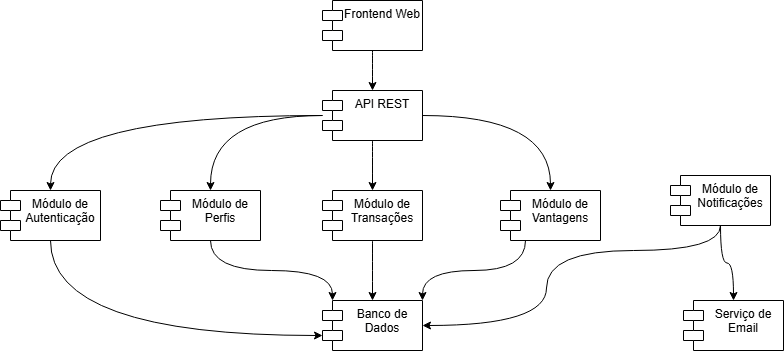

The diagram above was exported from draw.io. Its source (the exported page's mxGraphModel, read from the mxfile embedded in the PNG):
<mxGraphModel dx="1207" dy="789" grid="1" gridSize="10" guides="1" tooltips="1" connect="1" arrows="1" fold="1" page="1" pageScale="1" pageWidth="827" pageHeight="1169" math="0" shadow="0">
  <root>
    <mxCell id="0" />
    <mxCell id="1" parent="0" />
    <mxCell id="Lk-7Cm1_FcsgzJypIx5Y-30" style="edgeStyle=orthogonalEdgeStyle;rounded=0;orthogonalLoop=1;jettySize=auto;html=1;curved=1;" edge="1" parent="1" source="Lk-7Cm1_FcsgzJypIx5Y-21" target="Lk-7Cm1_FcsgzJypIx5Y-22">
      <mxGeometry relative="1" as="geometry" />
    </mxCell>
    <mxCell id="Lk-7Cm1_FcsgzJypIx5Y-21" value="Frontend Web" style="shape=module;align=left;spacingLeft=20;align=center;verticalAlign=top;whiteSpace=wrap;html=1;" vertex="1" parent="1">
      <mxGeometry x="402" y="50" width="100" height="50" as="geometry" />
    </mxCell>
    <mxCell id="Lk-7Cm1_FcsgzJypIx5Y-31" style="edgeStyle=orthogonalEdgeStyle;rounded=0;orthogonalLoop=1;jettySize=auto;html=1;curved=1;" edge="1" parent="1" source="Lk-7Cm1_FcsgzJypIx5Y-22" target="Lk-7Cm1_FcsgzJypIx5Y-23">
      <mxGeometry relative="1" as="geometry" />
    </mxCell>
    <mxCell id="Lk-7Cm1_FcsgzJypIx5Y-32" style="edgeStyle=orthogonalEdgeStyle;rounded=0;orthogonalLoop=1;jettySize=auto;html=1;curved=1;" edge="1" parent="1" source="Lk-7Cm1_FcsgzJypIx5Y-22" target="Lk-7Cm1_FcsgzJypIx5Y-25">
      <mxGeometry relative="1" as="geometry" />
    </mxCell>
    <mxCell id="Lk-7Cm1_FcsgzJypIx5Y-33" style="edgeStyle=orthogonalEdgeStyle;rounded=0;orthogonalLoop=1;jettySize=auto;html=1;curved=1;" edge="1" parent="1" source="Lk-7Cm1_FcsgzJypIx5Y-22" target="Lk-7Cm1_FcsgzJypIx5Y-26">
      <mxGeometry relative="1" as="geometry" />
    </mxCell>
    <mxCell id="Lk-7Cm1_FcsgzJypIx5Y-34" style="edgeStyle=orthogonalEdgeStyle;rounded=0;orthogonalLoop=1;jettySize=auto;html=1;curved=1;" edge="1" parent="1" source="Lk-7Cm1_FcsgzJypIx5Y-22" target="Lk-7Cm1_FcsgzJypIx5Y-27">
      <mxGeometry relative="1" as="geometry" />
    </mxCell>
    <mxCell id="Lk-7Cm1_FcsgzJypIx5Y-22" value="API REST" style="shape=module;align=left;spacingLeft=20;align=center;verticalAlign=top;whiteSpace=wrap;html=1;" vertex="1" parent="1">
      <mxGeometry x="402" y="140" width="100" height="50" as="geometry" />
    </mxCell>
    <mxCell id="Lk-7Cm1_FcsgzJypIx5Y-23" value="Módulo de Autenticação" style="shape=module;align=left;spacingLeft=20;align=center;verticalAlign=top;whiteSpace=wrap;html=1;" vertex="1" parent="1">
      <mxGeometry x="80" y="240" width="100" height="50" as="geometry" />
    </mxCell>
    <mxCell id="Lk-7Cm1_FcsgzJypIx5Y-24" value="Banco de Dados" style="shape=module;align=left;spacingLeft=20;align=center;verticalAlign=top;whiteSpace=wrap;html=1;" vertex="1" parent="1">
      <mxGeometry x="402" y="350" width="100" height="50" as="geometry" />
    </mxCell>
    <mxCell id="Lk-7Cm1_FcsgzJypIx5Y-25" value="Módulo de Perfis" style="shape=module;align=left;spacingLeft=20;align=center;verticalAlign=top;whiteSpace=wrap;html=1;" vertex="1" parent="1">
      <mxGeometry x="240" y="240" width="100" height="50" as="geometry" />
    </mxCell>
    <mxCell id="Lk-7Cm1_FcsgzJypIx5Y-38" style="edgeStyle=orthogonalEdgeStyle;rounded=0;orthogonalLoop=1;jettySize=auto;html=1;curved=1;" edge="1" parent="1" source="Lk-7Cm1_FcsgzJypIx5Y-26" target="Lk-7Cm1_FcsgzJypIx5Y-24">
      <mxGeometry relative="1" as="geometry" />
    </mxCell>
    <mxCell id="Lk-7Cm1_FcsgzJypIx5Y-26" value="Módulo de Transações" style="shape=module;align=left;spacingLeft=20;align=center;verticalAlign=top;whiteSpace=wrap;html=1;" vertex="1" parent="1">
      <mxGeometry x="402" y="240" width="100" height="50" as="geometry" />
    </mxCell>
    <mxCell id="Lk-7Cm1_FcsgzJypIx5Y-37" style="edgeStyle=orthogonalEdgeStyle;rounded=0;orthogonalLoop=1;jettySize=auto;html=1;curved=1;exitX=0.25;exitY=1;exitDx=0;exitDy=0;entryX=1;entryY=0;entryDx=0;entryDy=0;" edge="1" parent="1" source="Lk-7Cm1_FcsgzJypIx5Y-27" target="Lk-7Cm1_FcsgzJypIx5Y-24">
      <mxGeometry relative="1" as="geometry" />
    </mxCell>
    <mxCell id="Lk-7Cm1_FcsgzJypIx5Y-27" value="Módulo de Vantagens" style="shape=module;align=left;spacingLeft=20;align=center;verticalAlign=top;whiteSpace=wrap;html=1;" vertex="1" parent="1">
      <mxGeometry x="580" y="240" width="100" height="50" as="geometry" />
    </mxCell>
    <mxCell id="Lk-7Cm1_FcsgzJypIx5Y-36" style="edgeStyle=orthogonalEdgeStyle;rounded=0;orthogonalLoop=1;jettySize=auto;html=1;curved=1;" edge="1" parent="1" source="Lk-7Cm1_FcsgzJypIx5Y-28" target="Lk-7Cm1_FcsgzJypIx5Y-29">
      <mxGeometry relative="1" as="geometry" />
    </mxCell>
    <mxCell id="Lk-7Cm1_FcsgzJypIx5Y-39" style="edgeStyle=orthogonalEdgeStyle;rounded=0;orthogonalLoop=1;jettySize=auto;html=1;entryX=1;entryY=0.5;entryDx=0;entryDy=0;curved=1;" edge="1" parent="1" source="Lk-7Cm1_FcsgzJypIx5Y-28" target="Lk-7Cm1_FcsgzJypIx5Y-24">
      <mxGeometry relative="1" as="geometry">
        <Array as="points">
          <mxPoint x="800" y="300" />
          <mxPoint x="626" y="300" />
          <mxPoint x="626" y="375" />
        </Array>
      </mxGeometry>
    </mxCell>
    <mxCell id="Lk-7Cm1_FcsgzJypIx5Y-28" value="Módulo de Notificações" style="shape=module;align=left;spacingLeft=20;align=center;verticalAlign=top;whiteSpace=wrap;html=1;" vertex="1" parent="1">
      <mxGeometry x="750" y="225" width="100" height="50" as="geometry" />
    </mxCell>
    <mxCell id="Lk-7Cm1_FcsgzJypIx5Y-29" value="Serviço de Email" style="shape=module;align=left;spacingLeft=20;align=center;verticalAlign=top;whiteSpace=wrap;html=1;" vertex="1" parent="1">
      <mxGeometry x="763" y="350" width="100" height="50" as="geometry" />
    </mxCell>
    <mxCell id="Lk-7Cm1_FcsgzJypIx5Y-40" style="edgeStyle=orthogonalEdgeStyle;rounded=0;orthogonalLoop=1;jettySize=auto;html=1;entryX=0;entryY=0;entryDx=10;entryDy=0;entryPerimeter=0;curved=1;exitX=0.5;exitY=1;exitDx=0;exitDy=0;" edge="1" parent="1" source="Lk-7Cm1_FcsgzJypIx5Y-25" target="Lk-7Cm1_FcsgzJypIx5Y-24">
      <mxGeometry relative="1" as="geometry" />
    </mxCell>
    <mxCell id="Lk-7Cm1_FcsgzJypIx5Y-41" style="edgeStyle=orthogonalEdgeStyle;rounded=0;orthogonalLoop=1;jettySize=auto;html=1;entryX=0;entryY=0;entryDx=0;entryDy=35;entryPerimeter=0;curved=1;exitX=0.5;exitY=1;exitDx=0;exitDy=0;" edge="1" parent="1" source="Lk-7Cm1_FcsgzJypIx5Y-23" target="Lk-7Cm1_FcsgzJypIx5Y-24">
      <mxGeometry relative="1" as="geometry" />
    </mxCell>
  </root>
</mxGraphModel>